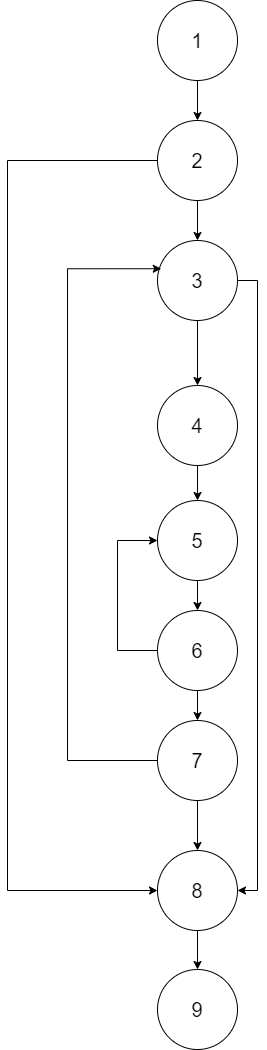

The diagram above was exported from draw.io. Its source (the exported page's mxGraphModel, read from the mxfile embedded in the PNG):
<mxGraphModel dx="590" dy="983" grid="1" gridSize="10" guides="1" tooltips="1" connect="1" arrows="1" fold="1" page="1" pageScale="1" pageWidth="827" pageHeight="1169" math="0" shadow="0">
  <root>
    <mxCell id="0" />
    <mxCell id="1" parent="0" />
    <mxCell id="jgp8L8FvLUTxvdfL30RT-18" style="edgeStyle=orthogonalEdgeStyle;rounded=0;orthogonalLoop=1;jettySize=auto;html=1;exitX=0.5;exitY=1;exitDx=0;exitDy=0;entryX=0.5;entryY=0;entryDx=0;entryDy=0;fontSize=20;" edge="1" parent="1" source="jgp8L8FvLUTxvdfL30RT-1" target="jgp8L8FvLUTxvdfL30RT-2">
      <mxGeometry relative="1" as="geometry" />
    </mxCell>
    <mxCell id="jgp8L8FvLUTxvdfL30RT-1" value="&lt;font style=&quot;font-size: 20px;&quot;&gt;1&lt;/font&gt;" style="ellipse;whiteSpace=wrap;html=1;aspect=fixed;" vertex="1" parent="1">
      <mxGeometry x="360" y="120" width="80" height="80" as="geometry" />
    </mxCell>
    <mxCell id="jgp8L8FvLUTxvdfL30RT-19" style="edgeStyle=orthogonalEdgeStyle;rounded=0;orthogonalLoop=1;jettySize=auto;html=1;exitX=0.5;exitY=1;exitDx=0;exitDy=0;entryX=0.5;entryY=0;entryDx=0;entryDy=0;fontSize=20;" edge="1" parent="1" source="jgp8L8FvLUTxvdfL30RT-2" target="jgp8L8FvLUTxvdfL30RT-3">
      <mxGeometry relative="1" as="geometry" />
    </mxCell>
    <mxCell id="jgp8L8FvLUTxvdfL30RT-45" style="edgeStyle=orthogonalEdgeStyle;rounded=0;orthogonalLoop=1;jettySize=auto;html=1;exitX=0;exitY=0.5;exitDx=0;exitDy=0;entryX=0;entryY=0.5;entryDx=0;entryDy=0;fontSize=20;" edge="1" parent="1" source="jgp8L8FvLUTxvdfL30RT-2" target="jgp8L8FvLUTxvdfL30RT-6">
      <mxGeometry relative="1" as="geometry">
        <Array as="points">
          <mxPoint x="210" y="280" />
          <mxPoint x="210" y="1010" />
        </Array>
      </mxGeometry>
    </mxCell>
    <mxCell id="jgp8L8FvLUTxvdfL30RT-2" value="&lt;font style=&quot;font-size: 20px;&quot;&gt;2&lt;/font&gt;" style="ellipse;whiteSpace=wrap;html=1;aspect=fixed;" vertex="1" parent="1">
      <mxGeometry x="360" y="240" width="80" height="80" as="geometry" />
    </mxCell>
    <mxCell id="jgp8L8FvLUTxvdfL30RT-8" style="edgeStyle=orthogonalEdgeStyle;rounded=0;orthogonalLoop=1;jettySize=auto;html=1;exitX=0.5;exitY=1;exitDx=0;exitDy=0;entryX=0.5;entryY=0;entryDx=0;entryDy=0;fontSize=20;" edge="1" parent="1" source="jgp8L8FvLUTxvdfL30RT-3" target="jgp8L8FvLUTxvdfL30RT-4">
      <mxGeometry relative="1" as="geometry" />
    </mxCell>
    <mxCell id="jgp8L8FvLUTxvdfL30RT-37" style="edgeStyle=orthogonalEdgeStyle;rounded=0;orthogonalLoop=1;jettySize=auto;html=1;exitX=1;exitY=0.5;exitDx=0;exitDy=0;entryX=1;entryY=0.5;entryDx=0;entryDy=0;fontSize=20;" edge="1" parent="1" source="jgp8L8FvLUTxvdfL30RT-3" target="jgp8L8FvLUTxvdfL30RT-6">
      <mxGeometry relative="1" as="geometry" />
    </mxCell>
    <mxCell id="jgp8L8FvLUTxvdfL30RT-3" value="&lt;font style=&quot;font-size: 20px;&quot;&gt;3&lt;/font&gt;" style="ellipse;whiteSpace=wrap;html=1;aspect=fixed;" vertex="1" parent="1">
      <mxGeometry x="360" y="360" width="80" height="80" as="geometry" />
    </mxCell>
    <mxCell id="jgp8L8FvLUTxvdfL30RT-11" style="edgeStyle=orthogonalEdgeStyle;rounded=0;orthogonalLoop=1;jettySize=auto;html=1;exitX=0.5;exitY=1;exitDx=0;exitDy=0;entryX=0.5;entryY=0;entryDx=0;entryDy=0;fontSize=20;" edge="1" parent="1" source="jgp8L8FvLUTxvdfL30RT-4" target="jgp8L8FvLUTxvdfL30RT-7">
      <mxGeometry relative="1" as="geometry" />
    </mxCell>
    <mxCell id="jgp8L8FvLUTxvdfL30RT-4" value="&lt;font style=&quot;font-size: 20px;&quot;&gt;4&lt;/font&gt;" style="ellipse;whiteSpace=wrap;html=1;aspect=fixed;" vertex="1" parent="1">
      <mxGeometry x="360" y="505" width="80" height="80" as="geometry" />
    </mxCell>
    <mxCell id="jgp8L8FvLUTxvdfL30RT-5" value="&lt;font style=&quot;font-size: 20px;&quot;&gt;9&lt;/font&gt;" style="ellipse;whiteSpace=wrap;html=1;aspect=fixed;" vertex="1" parent="1">
      <mxGeometry x="360" y="1089" width="80" height="80" as="geometry" />
    </mxCell>
    <mxCell id="jgp8L8FvLUTxvdfL30RT-38" style="edgeStyle=orthogonalEdgeStyle;rounded=0;orthogonalLoop=1;jettySize=auto;html=1;exitX=0.5;exitY=1;exitDx=0;exitDy=0;entryX=0.5;entryY=0;entryDx=0;entryDy=0;fontSize=20;" edge="1" parent="1" source="jgp8L8FvLUTxvdfL30RT-6" target="jgp8L8FvLUTxvdfL30RT-5">
      <mxGeometry relative="1" as="geometry" />
    </mxCell>
    <mxCell id="jgp8L8FvLUTxvdfL30RT-6" value="&lt;font style=&quot;font-size: 20px;&quot;&gt;8&lt;/font&gt;" style="ellipse;whiteSpace=wrap;html=1;aspect=fixed;" vertex="1" parent="1">
      <mxGeometry x="360" y="970" width="80" height="80" as="geometry" />
    </mxCell>
    <mxCell id="jgp8L8FvLUTxvdfL30RT-39" style="edgeStyle=orthogonalEdgeStyle;rounded=0;orthogonalLoop=1;jettySize=auto;html=1;exitX=0.5;exitY=1;exitDx=0;exitDy=0;entryX=0.5;entryY=0;entryDx=0;entryDy=0;fontSize=20;" edge="1" parent="1" source="jgp8L8FvLUTxvdfL30RT-7" target="jgp8L8FvLUTxvdfL30RT-24">
      <mxGeometry relative="1" as="geometry" />
    </mxCell>
    <mxCell id="jgp8L8FvLUTxvdfL30RT-7" value="&lt;font style=&quot;font-size: 20px;&quot;&gt;5&lt;/font&gt;" style="ellipse;whiteSpace=wrap;html=1;aspect=fixed;" vertex="1" parent="1">
      <mxGeometry x="360" y="620" width="80" height="80" as="geometry" />
    </mxCell>
    <mxCell id="jgp8L8FvLUTxvdfL30RT-42" style="edgeStyle=orthogonalEdgeStyle;rounded=0;orthogonalLoop=1;jettySize=auto;html=1;exitX=0;exitY=0.5;exitDx=0;exitDy=0;entryX=0.047;entryY=0.353;entryDx=0;entryDy=0;entryPerimeter=0;fontSize=20;" edge="1" parent="1" source="jgp8L8FvLUTxvdfL30RT-23" target="jgp8L8FvLUTxvdfL30RT-3">
      <mxGeometry relative="1" as="geometry">
        <Array as="points">
          <mxPoint x="270" y="880" />
          <mxPoint x="270" y="388" />
        </Array>
      </mxGeometry>
    </mxCell>
    <mxCell id="jgp8L8FvLUTxvdfL30RT-43" style="edgeStyle=orthogonalEdgeStyle;rounded=0;orthogonalLoop=1;jettySize=auto;html=1;exitX=0.5;exitY=1;exitDx=0;exitDy=0;entryX=0.5;entryY=0;entryDx=0;entryDy=0;fontSize=20;" edge="1" parent="1" source="jgp8L8FvLUTxvdfL30RT-23" target="jgp8L8FvLUTxvdfL30RT-6">
      <mxGeometry relative="1" as="geometry" />
    </mxCell>
    <mxCell id="jgp8L8FvLUTxvdfL30RT-23" value="&lt;font style=&quot;font-size: 20px;&quot;&gt;7&lt;/font&gt;" style="ellipse;whiteSpace=wrap;html=1;aspect=fixed;" vertex="1" parent="1">
      <mxGeometry x="360" y="840" width="80" height="80" as="geometry" />
    </mxCell>
    <mxCell id="jgp8L8FvLUTxvdfL30RT-41" style="edgeStyle=orthogonalEdgeStyle;rounded=0;orthogonalLoop=1;jettySize=auto;html=1;exitX=0;exitY=0.5;exitDx=0;exitDy=0;entryX=0;entryY=0.5;entryDx=0;entryDy=0;fontSize=20;" edge="1" parent="1" source="jgp8L8FvLUTxvdfL30RT-24" target="jgp8L8FvLUTxvdfL30RT-7">
      <mxGeometry relative="1" as="geometry">
        <Array as="points">
          <mxPoint x="320" y="770" />
          <mxPoint x="320" y="660" />
        </Array>
      </mxGeometry>
    </mxCell>
    <mxCell id="jgp8L8FvLUTxvdfL30RT-44" style="edgeStyle=orthogonalEdgeStyle;rounded=0;orthogonalLoop=1;jettySize=auto;html=1;exitX=0.5;exitY=1;exitDx=0;exitDy=0;entryX=0.5;entryY=0;entryDx=0;entryDy=0;fontSize=20;" edge="1" parent="1" source="jgp8L8FvLUTxvdfL30RT-24" target="jgp8L8FvLUTxvdfL30RT-23">
      <mxGeometry relative="1" as="geometry" />
    </mxCell>
    <mxCell id="jgp8L8FvLUTxvdfL30RT-24" value="&lt;font style=&quot;font-size: 20px;&quot;&gt;6&lt;/font&gt;" style="ellipse;whiteSpace=wrap;html=1;aspect=fixed;" vertex="1" parent="1">
      <mxGeometry x="360" y="730" width="80" height="80" as="geometry" />
    </mxCell>
  </root>
</mxGraphModel>